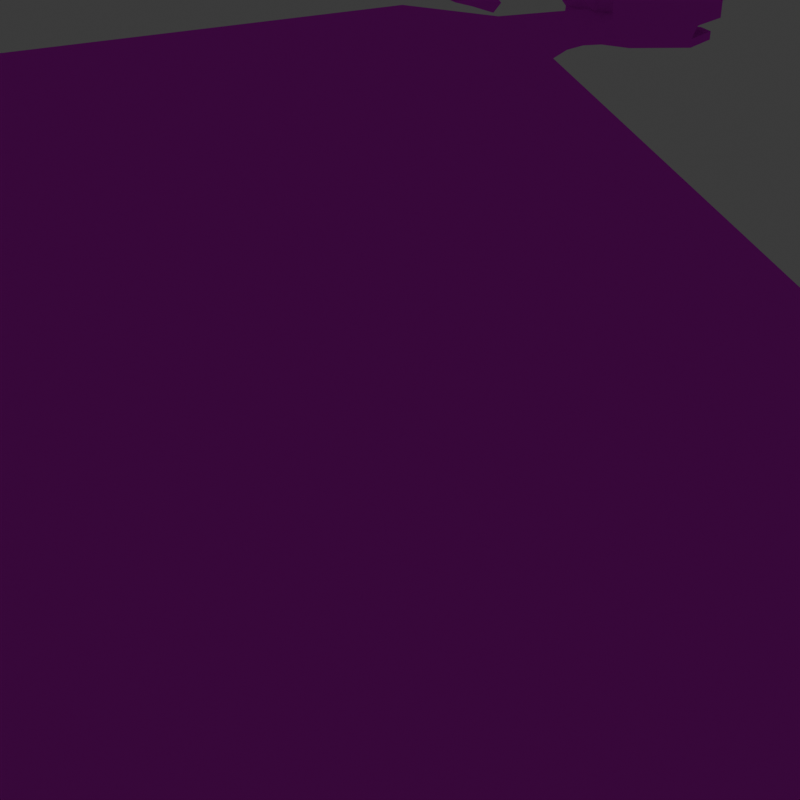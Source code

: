 # Source: TheDragonFromTheIsle.blend  (saved by Blender 4.1.24; exported with 4.5.12 LTS)
import bpy
from mathutils import Matrix  # noqa: F401  (used for matrix-valued properties, if any)

bpy.ops.wm.read_factory_settings(use_empty=True)
scene = bpy.context.scene
scene.name = 'Scene'

# ---- collections
col_studio = bpy.data.collections.new('Studio'); scene.collection.children.link(col_studio)
col_player = bpy.data.collections.new('Player'); scene.collection.children.link(col_player)
col_environment = bpy.data.collections.new('Environment'); scene.collection.children.link(col_environment)

# ---- images (referenced by path relative to the original .blend; pixels are not part of the script)
import os
ASSET_DIR = os.environ.get("B2B_ASSET_DIR", "")  # directory of the original .blend (textures are referenced by path, not embedded)
HERE = os.path.dirname(os.path.abspath(__file__))  # packed textures are extracted next to this script under _unpacked/

def load_image(name, relpath, width, height, colorspace="sRGB"):
    """Load a texture the original file referenced (path relative to the .blend, or extracted next to this script)."""
    p = next((c for c in (os.path.join(HERE, relpath), os.path.join(ASSET_DIR, relpath)) if relpath and os.path.exists(c)), "")
    if p:
        img = bpy.data.images.load(p, check_existing=True)
        img.name = name
    else:  # same state as the original file: an image datablock whose file is absent (Cycles renders it pink)
        img = bpy.data.images.new(name, width, height)
        img.source = "FILE"
        img.filepath = "//" + (relpath or name)
    img.colorspace_settings.name = colorspace
    return img
img_basecol_png = load_image('BaseCol.png', 'BaseCol.png', 1024, 1024, 'sRGB')

# ---- materials (node trees are filled in below, after node groups)
mat_material = bpy.data.materials.new('Material')
mat_material.alpha_threshold = 0.0
mat_material.roughness = 0.5
mat_material.line_color = (0.0, 0.0, 0.0, 1.0)

# ---- material node trees
mat_material.use_nodes = True; mat_material.node_tree.nodes.clear()
_N = mat_material.node_tree.nodes; _L = mat_material.node_tree.links
n0 = _N.new('ShaderNodeOutputMaterial'); n0.name = 'Material Output'; n0.location = (300, 300)
n1 = _N.new('ShaderNodeBsdfDiffuse'); n1.name = 'Diffuse BSDF'; n1.location = (80, 300)
n2 = _N.new('ShaderNodeTexImage'); n2.name = 'Image Texture'; n2.location = (-220, 300)
n2.image = img_basecol_png
n2.interpolation = 'Closest'
n3 = _N.new('ShaderNodeUVMap'); n3.name = 'UV Map'; n3.location = (-680, 260)
n3.from_instancer = True
n4 = _N.new('ShaderNodeMapping'); n4.name = 'Mapping'; n4.location = (-420, 320)
_L.new(n1.outputs[0], n0.inputs[0])
_L.new(n3.outputs[0], n4.inputs[0])
_L.new(n4.outputs[0], n2.inputs[0])
_L.new(n2.outputs[0], n1.inputs[0])
n0.is_active_output = True

# ---- world
world_world = bpy.data.worlds.new('World'); scene.world = world_world
world_world.use_nodes = True; world_world.node_tree.nodes.clear()
_N = world_world.node_tree.nodes; _L = world_world.node_tree.links
n0 = _N.new('ShaderNodeOutputWorld'); n0.name = 'World Output'; n0.location = (300, 300)
n1 = _N.new('ShaderNodeBackground'); n1.name = 'Background'; n1.location = (10, 300)
n1.inputs[0].default_value = (0.05088, 0.05088, 0.05088, 1.0)
_L.new(n1.outputs[0], n0.inputs[0])
n0.is_active_output = True
world_world.color = (0.05088, 0.05088, 0.05088)
world_world.use_sun_shadow = False
world_world.sun_shadow_jitter_overblur = 0.0

# ---- cameras
cam_camera = bpy.data.cameras.new('Camera')
cam_camera.clip_end = 100.0
cam_camera.ortho_scale = 7.314

# ---- lights
light_light = bpy.data.lights.new('Light', 'POINT')
light_light.transmission_factor = 0.0
light_light.energy = 1000.0
light_light.shadow_soft_size = 0.1
light_light.shadow_maximum_resolution = 0.006
light_light.use_absolute_resolution = True

# ---- meshes
me_unit_mes = bpy.data.meshes.new('Unit.Mes')
me_unit_mes.from_pydata([(-0.2342, 0.2342, 1.0), (-0.2342, 0.2342, -1.0), (0.2342, 0.2342, 1.0), (0.2342, 0.2342, -1.0), (-0.2342, -0.2342, 1.0), (-0.2342, -0.2342, -1.0), (0.2342, -0.2342, 1.0), (0.2342, -0.2342, -1.0)], [], [(0, 4, 6, 2), (3, 2, 6, 7), (7, 6, 4, 5), (5, 1, 3, 7), (1, 0, 2, 3), (5, 4, 0, 1)])
_uv = me_unit_mes.uv_layers.new(name='Unit.UV')
_uv.uv.foreach_set('vector', [0.03125, 0.9196, 0.03125, 0.9196, 0.03125, 0.9196, 0.03125, 0.9196, 0.03125, 0.9196, 0.03125, 0.9196, 0.03125, 0.9196, 0.03125, 0.9196, 0.03125, 0.9196, 0.03125, 0.9196, 0.03125, 0.9196, 0.03125, 0.9196, 0.03125, 0.9196, 0.03125, 0.9196, 0.03125, 0.9196, 0.03125, 0.9196, 0.03125, 0.9196, 0.03125, 0.9196, 0.03125, 0.9196, 0.03125, 0.9196, 0.03125, 0.9196, 0.03125, 0.9196, 0.03125, 0.9196, 0.03125, 0.9196])
me_unit_mes.materials.append(mat_material)
me_unit_mes.use_mirror_vertex_groups = False
me_unit_mes.update()
me_player_mes = bpy.data.meshes.new('Player.Mes')
me_player_mes.from_pydata([(-0.7463, 0.7463, 3.611), (-0.5593, 0.7463, 2.269), (-0.7463, -0.7463, 3.611), (-0.5593, -0.7463, 2.269), (-0.5593, -1.227, 2.701), (-0.7463, -1.227, 3.611), (-0.5593, -2.341, 2.701), (-0.7463, -2.341, 3.611), (-0.3602, 1.284, 3.362), (-0.3602, 1.284, 3.026), (-0.7463, -3.757, 2.551), (-0.7463, -3.757, 3.611), (0.0, -14.35, 3.081), (0.0, -0.7463, 2.119), (0.0, 0.7463, 3.611), (0.0, -0.7463, 3.611), (0.0, 0.7463, 2.119), (0.0, -1.227, 2.551), (0.0, -1.227, 3.611), (0.0, -2.341, 2.551), (0.0, -2.341, 3.611), (0.0, 1.284, 3.53), (0.0, 1.284, 2.858), (0.0, -3.757, 2.551), (0.0, -3.757, 3.611), (-1.524, -2.719, 3.034), (-1.524, -2.719, 2.541), (-1.524, -3.378, 3.034), (-1.524, -3.378, 2.541), (-5.264, -0.9311, 1.849), (-5.305, -0.3529, 1.636), (-4.952, -1.074, 1.405), (-4.993, -0.4953, 1.192), (-0.9688, -4.41, 0.7546), (-0.8409, -4.577, 1.116), (-1.367, -4.469, 0.8682), (-1.239, -4.636, 1.229), (-0.9561, -3.989, 0.8646), (-1.406, -4.056, 0.9931), (-1.261, -4.245, 1.401), (-0.8114, -4.178, 1.273), (-1.052, -4.205, -0.01519), (-1.45, -4.265, -0.01519), (-1.04, -3.784, -0.01519), (-1.49, -3.851, -0.01519), (0.0, 2.014, 3.504), (0.0, 2.607, 3.481), (-0.269, 2.607, 3.392), (-0.2914, 2.014, 3.4), (-0.2914, 2.014, 3.192), (-0.269, 2.607, 3.214), (0.0, 2.607, 3.125), (0.0, 2.014, 3.088), (-0.6508, -6.406, 3.577), (-0.4921, -9.055, 3.491), (-0.3252, -11.7, 3.39), (-0.6508, -6.406, 2.585), (-0.4921, -9.055, 2.672), (-0.3252, -11.7, 2.773), (0.0, -6.406, 2.585), (0.0, -9.055, 2.672), (0.0, -11.7, 2.773), (0.0, -6.406, 3.577), (0.0, -9.055, 3.491), (0.0, -11.7, 3.39), (-0.9395, 0.6215, 2.938), (-0.8344, 0.01276, 2.938), (-1.016, 0.6083, 3.494), (-0.9107, -0.0004082, 3.494), (-4.596, -0.3638, 1.462), (-4.556, -0.9421, 1.675), (-4.908, -0.2214, 1.906), (-4.868, -0.7996, 2.119), (-0.9265, -3.187, 1.121), (-0.91, -3.099, 1.201), (-0.7319, -3.39, 1.711), (-0.7426, -3.428, 1.64), (-1.506, -3.189, 1.372), (-1.498, -3.272, 1.284), (-1.314, -3.513, 1.803), (-1.338, -3.452, 1.902), (-5.175, 5.277, 0.6021), (-5.571, 5.146, 0.3323), (-5.259, 5.003, -0.1117), (-4.863, 5.135, 0.1581), (-5.225, 5.7, 0.2503), (-5.403, 5.641, 0.1287), (-5.263, 5.576, -0.07119), (-5.084, 5.636, 0.05032), (-5.171, 5.027, 0.3756), (-5.275, 5.022, 0.372), (-5.265, 5.056, 0.1606), (-5.161, 5.061, 0.1642), (-5.236, 6.53, -0.0971), (-5.406, 5.668, 0.5541), (-5.379, 5.763, -0.03643), (-5.089, 5.779, -0.0264), (-5.116, 5.684, 0.5641), (-8.092, -4.327, 0.3323), (-3.295, -18.6, 0.3323), (-0.5043, 2.914, 3.247), (-0.4396, 3.92, 3.011), (-0.3582, 4.011, 3.727), (0.0, 3.92, 3.011), (0.0, 4.253, 3.878), (0.0, 2.914, 3.102), (-0.5043, 2.914, 3.444), (-0.4006, 3.99, 3.582), (0.0, 2.761, 3.444), (0.0, 4.488, 3.582), (-0.5043, 3.417, 3.102), (-0.5043, 3.183, 3.878), (0.0, 3.183, 4.062), (0.0, 3.417, 3.011), (-0.5043, 3.147, 3.532), (-0.3286, 4.636, 3.444), (-0.2638, 4.57, 3.011), (0.0, 4.774, 3.011), (0.0, 4.84, 3.444), (-0.2666, 2.697, 4.236), (-0.3507, 2.488, 3.849), (-0.6658, 2.996, 4.18), (-0.7499, 2.787, 3.793), (-0.9936, 1.732, 4.257), (-0.9095, 1.942, 4.644), (-1.309, 2.241, 4.588), (-1.393, 2.031, 4.201), (-0.6912, 2.087, 4.065), (-1.09, 2.386, 4.009), (-0.6071, 2.297, 4.452), (-1.006, 2.596, 4.396), (-1.137, 1.565, 3.638), (-1.366, 1.736, 3.606), (-0.9635, 1.769, 3.528), (-1.193, 1.94, 3.496), (-1.144, 2.153, 3.741), (-1.379, 1.877, 3.89), (-1.069, 1.645, 3.934), (-0.8334, 1.921, 3.784), (-0.8007, 2.099, 3.416), (-0.9039, 2.192, 3.417), (-0.8512, 2.249, 3.516), (-0.748, 2.156, 3.515), (-0.5043, 3.92, 3.247), (-0.4396, 3.92, 3.102), (-0.5043, 3.417, 3.247), (-0.3286, 4.636, 3.247), (-0.2638, 4.57, 3.102), (0.0, 4.84, 3.247), (0.0, 4.774, 3.102), (0.0, 3.92, 3.247), (0.0, 3.92, 3.102), (-0.5043, 3.92, 3.878), (-0.5043, 3.92, 3.444), (-0.105, 4.184, 3.654), (-0.1271, 4.173, 3.578)], [], [(2, 0, 67, 68), (5, 4, 6, 7), (15, 2, 5, 18), (2, 3, 4, 5), (10, 11, 27, 28), (18, 5, 7, 20), (1, 0, 8, 9), (16, 1, 9, 22), (64, 55, 12), (20, 7, 11, 24), (55, 58, 12), (58, 61, 12), (6, 19, 23, 10), (0, 14, 21, 8), (4, 17, 19, 6), (3, 13, 17, 4), (3, 1, 16, 13), (0, 2, 15, 14), (25, 26, 28, 27), (7, 6, 26, 25), (11, 7, 25, 27), (31, 29, 30, 32), (37, 33, 41, 43), (79, 78, 38, 39), (78, 73, 37, 38), (6, 10, 75, 74), (33, 34, 36, 35), (39, 38, 35, 36), (40, 39, 36, 34), (37, 40, 34, 33), (26, 6, 74, 77), (10, 28, 80, 75), (28, 26, 77, 80), (76, 79, 39, 40), (44, 43, 41, 42), (38, 37, 43, 44), (35, 38, 44, 42), (33, 35, 42, 41), (9, 8, 48, 49), (49, 48, 47, 50), (22, 9, 49, 52), (52, 49, 50, 51), (8, 21, 45, 48), (48, 45, 46, 47), (10, 23, 59, 56), (56, 59, 60, 57), (57, 60, 61, 58), (11, 10, 56, 53), (53, 56, 57, 54), (54, 57, 58, 55), (24, 11, 53, 62), (62, 53, 54, 63), (63, 54, 55, 64), (67, 65, 69, 71), (3, 2, 68, 66), (1, 3, 66, 65), (0, 1, 65, 67), (70, 72, 29, 31), (66, 68, 72, 70), (65, 66, 70, 69), (68, 67, 71, 72), (74, 75, 76, 73), (78, 79, 80, 77), (79, 76, 75, 80), (73, 78, 77, 74), (73, 76, 40, 37), (69, 70, 31, 32), (72, 71, 30, 29), (30, 71, 81, 82), (32, 30, 82, 83), (71, 69, 84, 81), (69, 32, 83, 84), (81, 84, 88, 85), (83, 82, 86, 87), (82, 81, 85, 86), (84, 83, 87, 88), (88, 87, 86, 85), (92, 89, 90, 91), (95, 94, 93), (97, 96, 93), (94, 97, 93), (96, 95, 93), (92, 91, 95, 96), (90, 89, 97, 94), (89, 92, 96, 97), (91, 90, 94, 95), (99, 54, 98), (82, 98, 30), (98, 29, 30), (98, 72, 29), (68, 72, 2), (2, 72, 5), (5, 25, 7), (72, 25, 5), (98, 27, 25, 72), (53, 11, 27, 98), (53, 98, 54), (114, 111, 152, 153), (106, 120, 122, 114), (114, 122, 121, 111), (110, 113, 105, 100), (107, 102, 154, 155), (103, 101, 116, 117), (145, 114, 153, 143), (100, 106, 114, 145), (101, 103, 113, 110), (152, 112, 104), (119, 112, 111, 121), (146, 115, 118, 148), (153, 109, 118, 115), (143, 153, 115, 146), (120, 122, 121, 119), (123, 124, 125, 126), (136, 135, 134, 132), (127, 129, 124, 123), (130, 128, 126, 125), (129, 130, 125, 124), (119, 121, 130, 129), (121, 122, 128, 130), (120, 119, 129, 127), (122, 120, 127, 128), (134, 133, 131, 132), (138, 137, 131, 133), (134, 135, 141, 140), (137, 136, 132, 131), (123, 126, 136, 137), (128, 127, 138, 135), (127, 123, 137, 138), (126, 128, 135, 136), (141, 142, 139, 140), (135, 138, 142, 141), (138, 133, 139, 142), (133, 134, 140, 139), (101, 144, 147, 116), (143, 146, 148, 150), (116, 147, 149, 117), (144, 143, 150, 151), (100, 145, 110), (110, 144, 101), (110, 145, 143, 144), (151, 149, 147, 144), (120, 108, 112, 119), (106, 108, 120), (154, 102, 152, 104), (102, 107, 153, 152), (155, 154, 104, 109), (107, 155, 109, 153), (152, 111, 112), (51, 50, 100, 105), (47, 106, 100, 50), (47, 46, 108, 106)])
_uv = me_player_mes.uv_layers.new(name='PlayerMale.UV')
_uv.uv.foreach_set('vector', [0.356, 0.2054, 0.356, 0.2054, 0.356, 0.2054, 0.356, 0.2054, 0.356, 0.2054, 0.356, 0.2054, 0.356, 0.2054, 0.356, 0.2054, 0.356, 0.2054, 0.356, 0.2054, 0.356, 0.2054, 0.356, 0.2054, 0.356, 0.2054, 0.356, 0.2054, 0.356, 0.2054, 0.356, 0.2054, 0.356, 0.2054, 0.356, 0.2054, 0.356, 0.2054, 0.356, 0.2054, 0.356, 0.2054, 0.356, 0.2054, 0.356, 0.2054, 0.356, 0.2054, 0.356, 0.2054, 0.356, 0.2054, 0.356, 0.2054, 0.356, 0.2054, 0.356, 0.5, 0.356, 0.5, 0.356, 0.5, 0.356, 0.5, 0.356, 0.2054, 0.356, 0.2054, 0.356, 0.2054, 0.356, 0.2054, 0.356, 0.2054, 0.356, 0.2054, 0.356, 0.2054, 0.356, 0.2054, 0.356, 0.2054, 0.356, 0.2054, 0.356, 0.5, 0.356, 0.5, 0.356, 0.5, 0.356, 0.5, 0.356, 0.5, 0.356, 0.5, 0.356, 0.5, 0.356, 0.2054, 0.356, 0.2054, 0.356, 0.2054, 0.356, 0.2054, 0.356, 0.5, 0.356, 0.5, 0.356, 0.5, 0.356, 0.5, 0.356, 0.5, 0.356, 0.5, 0.356, 0.5, 0.356, 0.5, 0.356, 0.5, 0.356, 0.5, 0.356, 0.5, 0.356, 0.5, 0.356, 0.2054, 0.356, 0.2054, 0.356, 0.2054, 0.356, 0.2054, 0.356, 0.2054, 0.356, 0.2054, 0.356, 0.2054, 0.356, 0.2054, 0.356, 0.2054, 0.356, 0.2054, 0.356, 0.2054, 0.356, 0.2054, 0.1998, 0.4911, 0.1998, 0.4911, 0.1998, 0.4911, 0.1998, 0.4911, 0.356, 0.2054, 0.356, 0.2054, 0.356, 0.2054, 0.356, 0.2054, 0.356, 0.2054, 0.356, 0.2054, 0.356, 0.2054, 0.356, 0.2054, 0.356, 0.2054, 0.356, 0.2054, 0.356, 0.2054, 0.356, 0.2054, 0.356, 0.2054, 0.356, 0.2054, 0.356, 0.2054, 0.356, 0.2054, 0.356, 0.2054, 0.356, 0.2054, 0.356, 0.2054, 0.356, 0.2054, 0.356, 0.2054, 0.356, 0.2054, 0.356, 0.2054, 0.356, 0.2054, 0.356, 0.2054, 0.356, 0.2054, 0.356, 0.2054, 0.356, 0.2054, 0.356, 0.2054, 0.356, 0.2054, 0.356, 0.2054, 0.356, 0.2054, 0.356, 0.2054, 0.356, 0.2054, 0.356, 0.2054, 0.356, 0.2054, 0.356, 0.2054, 0.356, 0.2054, 0.356, 0.2054, 0.356, 0.2054, 0.356, 0.2054, 0.356, 0.2054, 0.356, 0.2054, 0.356, 0.2054, 0.356, 0.2054, 0.356, 0.2054, 0.356, 0.2054, 0.356, 0.2054, 0.356, 0.2054, 0.356, 0.2054, 0.356, 0.2054, 0.356, 0.2054, 0.356, 0.2054, 0.356, 0.2054, 0.356, 0.2054, 0.356, 0.2054, 0.356, 0.2054, 0.356, 0.2054, 0.356, 0.2054, 0.356, 0.2054, 0.356, 0.2054, 0.356, 0.2054, 0.356, 0.2054, 0.356, 0.2054, 0.356, 0.2054, 0.356, 0.2054, 0.356, 0.2054, 0.356, 0.2054, 0.356, 0.2054, 0.356, 0.2054, 0.356, 0.2054, 0.356, 0.2054, 0.356, 0.2054, 0.356, 0.2054, 0.356, 0.2054, 0.356, 0.2054, 0.356, 0.5, 0.356, 0.5, 0.356, 0.5, 0.356, 0.5, 0.356, 0.5, 0.356, 0.5, 0.356, 0.5, 0.356, 0.5, 0.356, 0.2054, 0.356, 0.2054, 0.356, 0.2054, 0.356, 0.2054, 0.356, 0.2054, 0.356, 0.2054, 0.356, 0.2054, 0.356, 0.2054, 0.356, 0.5, 0.356, 0.5, 0.356, 0.5, 0.356, 0.5, 0.356, 0.5, 0.356, 0.5, 0.356, 0.5, 0.356, 0.5, 0.356, 0.5, 0.356, 0.5, 0.356, 0.5, 0.356, 0.5, 0.356, 0.2054, 0.356, 0.2054, 0.356, 0.2054, 0.356, 0.2054, 0.356, 0.2054, 0.356, 0.2054, 0.356, 0.2054, 0.356, 0.2054, 0.356, 0.2054, 0.356, 0.2054, 0.356, 0.2054, 0.356, 0.2054, 0.356, 0.2054, 0.356, 0.2054, 0.356, 0.2054, 0.356, 0.2054, 0.356, 0.2054, 0.356, 0.2054, 0.356, 0.2054, 0.356, 0.2054, 0.356, 0.2054, 0.356, 0.2054, 0.356, 0.2054, 0.356, 0.2054, 0.356, 0.2054, 0.356, 0.2054, 0.356, 0.2054, 0.356, 0.2054, 0.356, 0.2054, 0.356, 0.2054, 0.356, 0.2054, 0.356, 0.2054, 0.356, 0.2054, 0.356, 0.2054, 0.356, 0.2054, 0.356, 0.2054, 0.356, 0.2054, 0.356, 0.2054, 0.356, 0.2054, 0.356, 0.2054, 0.356, 0.2054, 0.356, 0.2054, 0.356, 0.2054, 0.356, 0.2054, 0.356, 0.2054, 0.356, 0.2054, 0.356, 0.2054, 0.356, 0.2054, 0.356, 0.2054, 0.356, 0.2054, 0.356, 0.2054, 0.356, 0.2054, 0.356, 0.2054, 0.356, 0.2054, 0.356, 0.2054, 0.356, 0.2054, 0.356, 0.2054, 0.356, 0.2054, 0.356, 0.2054, 0.356, 0.2054, 0.356, 0.2054, 0.356, 0.2054, 0.356, 0.2054, 0.356, 0.2054, 0.356, 0.2054, 0.356, 0.2054, 0.356, 0.2054, 0.356, 0.2054, 0.356, 0.2054, 0.356, 0.2054, 0.356, 0.2054, 0.356, 0.2054, 0.356, 0.2054, 0.356, 0.2054, 0.356, 0.2054, 0.356, 0.2054, 0.356, 0.2054, 0.356, 0.2054, 0.356, 0.2054, 0.356, 0.2054, 0.356, 0.2054, 0.356, 0.2054, 0.356, 0.2054, 0.356, 0.2054, 0.356, 0.2054, 0.356, 0.2054, 0.356, 0.2054, 0.356, 0.2054, 0.356, 0.2054, 0.356, 0.2054, 0.356, 0.2054, 0.356, 0.2054, 0.356, 0.2054, 0.356, 0.2054, 0.356, 0.2054, 0.356, 0.2054, 0.356, 0.2054, 0.356, 0.2054, 0.356, 0.2054, 0.356, 0.2054, 0.356, 0.2054, 0.356, 0.2054, 0.356, 0.2054, 0.356, 0.2054, 0.356, 0.2054, 0.356, 0.2054, 0.356, 0.2054, 0.356, 0.2054, 0.356, 0.2054, 0.356, 0.2054, 0.356, 0.2054, 0.356, 0.2054, 0.356, 0.2054, 0.356, 0.2054, 0.356, 0.2054, 0.356, 0.2054, 0.356, 0.2054, 0.356, 0.2054, 0.356, 0.2054, 0.356, 0.2054, 0.06362, 0.2143, 0.06362, 0.2143, 0.06362, 0.2143, 0.06362, 0.2143, 0.06362, 0.2143, 0.06362, 0.2143, 0.06362, 0.2143, 0.06362, 0.2143, 0.06362, 0.2143, 0.06362, 0.2143, 0.06362, 0.2143, 0.06362, 0.2143, 0.06362, 0.2143, 0.06362, 0.2143, 0.06362, 0.2143, 0.06362, 0.2143, 0.06362, 0.2143, 0.06362, 0.2143, 0.06362, 0.2143, 0.06362, 0.2143, 0.06362, 0.2143, 0.06362, 0.2143, 0.06362, 0.2143, 0.06362, 0.2143, 0.06362, 0.2143, 0.06362, 0.2143, 0.06362, 0.2143, 0.06362, 0.2143, 0.06362, 0.2143, 0.06362, 0.2143, 0.06362, 0.2143, 0.06362, 0.2143, 0.1998, 0.4911, 0.1998, 0.4911, 0.1998, 0.4911, 0.1998, 0.4911, 0.1998, 0.4911, 0.1998, 0.4911, 0.1998, 0.4911, 0.1998, 0.4911, 0.1998, 0.4911, 0.1998, 0.4911, 0.1998, 0.4911, 0.1998, 0.4911, 0.1998, 0.4911, 0.1998, 0.4911, 0.1998, 0.4911, 0.1998, 0.4911, 0.1998, 0.4911, 0.1998, 0.4911, 0.1998, 0.4911, 0.1998, 0.4911, 0.1998, 0.4911, 0.1998, 0.4911, 0.1998, 0.4911, 0.1998, 0.4911, 0.1998, 0.4911, 0.1998, 0.4911, 0.1998, 0.4911, 0.1998, 0.4911, 0.1998, 0.4911, 0.1998, 0.4911, 0.1998, 0.4911, 0.1998, 0.4911, 0.1998, 0.4911, 0.1998, 0.4911, 0.1998, 0.4911, 0.356, 0.2054, 0.356, 0.2054, 0.356, 0.2054, 0.356, 0.2054, 0.06362, 0.2143, 0.06362, 0.2143, 0.06362, 0.2143, 0.06362, 0.2143, 0.06362, 0.2143, 0.06362, 0.2143, 0.06362, 0.2143, 0.06362, 0.2143, 0.356, 0.5, 0.356, 0.5, 0.356, 0.5, 0.356, 0.5, 0.08482, 0.9241, 0.08482, 0.9241, 0.08482, 0.9241, 0.08482, 0.9241, 0.356, 0.5, 0.356, 0.5, 0.356, 0.5, 0.356, 0.5, 0.356, 0.2054, 0.356, 0.2054, 0.356, 0.2054, 0.356, 0.2054, 0.356, 0.2054, 0.356, 0.2054, 0.356, 0.2054, 0.356, 0.2054, 0.356, 0.5, 0.356, 0.5, 0.356, 0.5, 0.356, 0.5, 0.356, 0.2054, 0.356, 0.2054, 0.356, 0.2054, 0.06362, 0.2143, 0.06362, 0.2143, 0.06362, 0.2143, 0.06362, 0.2143, 0.356, 0.2054, 0.356, 0.2054, 0.356, 0.2054, 0.356, 0.2054, 0.356, 0.2054, 0.356, 0.2054, 0.356, 0.2054, 0.356, 0.2054, 0.356, 0.2054, 0.356, 0.2054, 0.356, 0.2054, 0.356, 0.2054, 0.06362, 0.2143, 0.06362, 0.2143, 0.06362, 0.2143, 0.06362, 0.2143, 0.06362, 0.2143, 0.06362, 0.2143, 0.06362, 0.2143, 0.06362, 0.2143, 0.06362, 0.2143, 0.06362, 0.2143, 0.06362, 0.2143, 0.06362, 0.2143, 0.06362, 0.2143, 0.06362, 0.2143, 0.06362, 0.2143, 0.06362, 0.2143, 0.06362, 0.2143, 0.06362, 0.2143, 0.06362, 0.2143, 0.06362, 0.2143, 0.06362, 0.2143, 0.06362, 0.2143, 0.06362, 0.2143, 0.06362, 0.2143, 0.06362, 0.2143, 0.06362, 0.2143, 0.06362, 0.2143, 0.06362, 0.2143, 0.06362, 0.2143, 0.06362, 0.2143, 0.06362, 0.2143, 0.06362, 0.2143, 0.06362, 0.2143, 0.06362, 0.2143, 0.06362, 0.2143, 0.06362, 0.2143, 0.06362, 0.2143, 0.06362, 0.2143, 0.06362, 0.2143, 0.06362, 0.2143, 0.06362, 0.2143, 0.06362, 0.2143, 0.06362, 0.2143, 0.06362, 0.2143, 0.06362, 0.2143, 0.06362, 0.2143, 0.06362, 0.2143, 0.06362, 0.2143, 0.06362, 0.2143, 0.06362, 0.2143, 0.06362, 0.2143, 0.06362, 0.2143, 0.06362, 0.2143, 0.06362, 0.2143, 0.06362, 0.2143, 0.06362, 0.2143, 0.06362, 0.2143, 0.06362, 0.2143, 0.06362, 0.2143, 0.06362, 0.2143, 0.06362, 0.2143, 0.06362, 0.2143, 0.06362, 0.2143, 0.06362, 0.2143, 0.06362, 0.2143, 0.06362, 0.2143, 0.06362, 0.2143, 0.06362, 0.2143, 0.06362, 0.2143, 0.06362, 0.2143, 0.06362, 0.2143, 0.06362, 0.2143, 0.06362, 0.2143, 0.06362, 0.2143, 0.06362, 0.2143, 0.06362, 0.2143, 0.06362, 0.2143, 0.06362, 0.2143, 0.06362, 0.2143, 0.06362, 0.2143, 0.06362, 0.2143, 0.06362, 0.2143, 0.06362, 0.2143, 0.06362, 0.2143, 0.06362, 0.2143, 0.06362, 0.2143, 0.06362, 0.2143, 0.06362, 0.2143, 0.356, 0.2054, 0.356, 0.2054, 0.356, 0.2054, 0.356, 0.2054, 0.2143, 0.1964, 0.2143, 0.1964, 0.2143, 0.1964, 0.2143, 0.1964, 0.356, 0.2054, 0.356, 0.2054, 0.356, 0.2054, 0.356, 0.2054, 0.2143, 0.1964, 0.2143, 0.1964, 0.2143, 0.1964, 0.2143, 0.1964, 0.356, 0.2054, 0.356, 0.2054, 0.356, 0.2054, 0.356, 0.2054, 0.356, 0.2054, 0.356, 0.2054, 0.356, 0.2054, 0.356, 0.2054, 0.356, 0.2054, 0.356, 0.2054, 0.2143, 0.1964, 0.2143, 0.1964, 0.2143, 0.1964, 0.2143, 0.1964, 0.06362, 0.2143, 0.06362, 0.2143, 0.06362, 0.2143, 0.06362, 0.2143, 0.06362, 0.2143, 0.06362, 0.2143, 0.06362, 0.2143, 0.356, 0.2054, 0.356, 0.2054, 0.356, 0.2054, 0.356, 0.2054, 0.356, 0.2054, 0.356, 0.2054, 0.356, 0.2054, 0.356, 0.2054, 0.356, 0.2054, 0.356, 0.2054, 0.356, 0.2054, 0.356, 0.2054, 0.356, 0.2054, 0.356, 0.2054, 0.356, 0.2054, 0.356, 0.2054, 0.356, 0.2054, 0.356, 0.2054, 0.356, 0.2054, 0.356, 0.5, 0.356, 0.5, 0.356, 0.5, 0.356, 0.5, 0.356, 0.2054, 0.356, 0.2054, 0.356, 0.2054, 0.356, 0.2054, 0.356, 0.2054, 0.356, 0.2054, 0.356, 0.2054, 0.356, 0.2054])
_uv.active_render = True
_uv = me_player_mes.uv_layers.new(name='PlayerFemale.UV')
_uv.uv.foreach_set('vector', [0.356, 0.2054, 0.356, 0.2054, 0.356, 0.2054, 0.356, 0.2054, 0.356, 0.2054, 0.356, 0.2054, 0.356, 0.2054, 0.356, 0.2054, 0.356, 0.2054, 0.356, 0.2054, 0.356, 0.2054, 0.356, 0.2054, 0.356, 0.2054, 0.356, 0.2054, 0.356, 0.2054, 0.356, 0.2054, 0.356, 0.2054, 0.356, 0.2054, 0.356, 0.2054, 0.356, 0.2054, 0.356, 0.2054, 0.356, 0.2054, 0.356, 0.2054, 0.356, 0.2054, 0.356, 0.2054, 0.356, 0.2054, 0.356, 0.2054, 0.356, 0.2054, 0.3672, 0.5, 0.3672, 0.5, 0.3672, 0.5, 0.3672, 0.5, 0.356, 0.2054, 0.356, 0.2054, 0.356, 0.2054, 0.356, 0.2054, 0.356, 0.2054, 0.356, 0.2054, 0.356, 0.2054, 0.356, 0.2054, 0.356, 0.2054, 0.356, 0.2054, 0.3672, 0.5, 0.3672, 0.5, 0.3672, 0.5, 0.3672, 0.5, 0.3672, 0.5, 0.3672, 0.5, 0.3672, 0.5, 0.356, 0.2054, 0.356, 0.2054, 0.356, 0.2054, 0.356, 0.2054, 0.3672, 0.5, 0.3672, 0.5, 0.3672, 0.5, 0.3672, 0.5, 0.3672, 0.5, 0.3672, 0.5, 0.3672, 0.5, 0.3672, 0.5, 0.3672, 0.5, 0.3672, 0.5, 0.3672, 0.5, 0.3672, 0.5, 0.356, 0.2054, 0.356, 0.2054, 0.356, 0.2054, 0.356, 0.2054, 0.356, 0.2054, 0.356, 0.2054, 0.356, 0.2054, 0.356, 0.2054, 0.356, 0.2054, 0.356, 0.2054, 0.356, 0.2054, 0.356, 0.2054, 0.3672, 0.5, 0.3672, 0.5, 0.3672, 0.5, 0.3672, 0.5, 0.356, 0.2054, 0.356, 0.2054, 0.356, 0.2054, 0.356, 0.2054, 0.356, 0.2054, 0.356, 0.2054, 0.356, 0.2054, 0.356, 0.2054, 0.356, 0.2054, 0.356, 0.2054, 0.356, 0.2054, 0.356, 0.2054, 0.356, 0.2054, 0.356, 0.2054, 0.356, 0.2054, 0.356, 0.2054, 0.356, 0.2054, 0.356, 0.2054, 0.356, 0.2054, 0.356, 0.2054, 0.356, 0.2054, 0.356, 0.2054, 0.356, 0.2054, 0.356, 0.2054, 0.356, 0.2054, 0.356, 0.2054, 0.356, 0.2054, 0.356, 0.2054, 0.356, 0.2054, 0.356, 0.2054, 0.356, 0.2054, 0.356, 0.2054, 0.356, 0.2054, 0.356, 0.2054, 0.356, 0.2054, 0.356, 0.2054, 0.356, 0.2054, 0.356, 0.2054, 0.356, 0.2054, 0.356, 0.2054, 0.356, 0.2054, 0.356, 0.2054, 0.356, 0.2054, 0.356, 0.2054, 0.356, 0.2054, 0.356, 0.2054, 0.356, 0.2054, 0.356, 0.2054, 0.356, 0.2054, 0.356, 0.2054, 0.356, 0.2054, 0.356, 0.2054, 0.356, 0.2054, 0.356, 0.2054, 0.356, 0.2054, 0.356, 0.2054, 0.356, 0.2054, 0.356, 0.2054, 0.356, 0.2054, 0.356, 0.2054, 0.356, 0.2054, 0.356, 0.2054, 0.356, 0.2054, 0.356, 0.2054, 0.356, 0.2054, 0.356, 0.2054, 0.356, 0.2054, 0.356, 0.2054, 0.356, 0.2054, 0.356, 0.2054, 0.356, 0.2054, 0.356, 0.2054, 0.356, 0.2054, 0.356, 0.2054, 0.356, 0.2054, 0.356, 0.2054, 0.3672, 0.5, 0.3672, 0.5, 0.3672, 0.5, 0.3672, 0.5, 0.3672, 0.5, 0.3672, 0.5, 0.3672, 0.5, 0.3672, 0.5, 0.356, 0.2054, 0.356, 0.2054, 0.356, 0.2054, 0.356, 0.2054, 0.356, 0.2054, 0.356, 0.2054, 0.356, 0.2054, 0.356, 0.2054, 0.3672, 0.5, 0.3672, 0.5, 0.3672, 0.5, 0.3672, 0.5, 0.3672, 0.5, 0.3672, 0.5, 0.3672, 0.5, 0.3672, 0.5, 0.3672, 0.5, 0.3672, 0.5, 0.3672, 0.5, 0.3672, 0.5, 0.356, 0.2054, 0.356, 0.2054, 0.356, 0.2054, 0.356, 0.2054, 0.356, 0.2054, 0.356, 0.2054, 0.356, 0.2054, 0.356, 0.2054, 0.356, 0.2054, 0.356, 0.2054, 0.356, 0.2054, 0.356, 0.2054, 0.356, 0.2054, 0.356, 0.2054, 0.356, 0.2054, 0.356, 0.2054, 0.356, 0.2054, 0.356, 0.2054, 0.356, 0.2054, 0.356, 0.2054, 0.356, 0.2054, 0.356, 0.2054, 0.356, 0.2054, 0.356, 0.2054, 0.356, 0.2054, 0.356, 0.2054, 0.356, 0.2054, 0.356, 0.2054, 0.356, 0.2054, 0.356, 0.2054, 0.356, 0.2054, 0.356, 0.2054, 0.356, 0.2054, 0.356, 0.2054, 0.356, 0.2054, 0.356, 0.2054, 0.356, 0.2054, 0.356, 0.2054, 0.356, 0.2054, 0.356, 0.2054, 0.356, 0.2054, 0.356, 0.2054, 0.356, 0.2054, 0.356, 0.2054, 0.356, 0.2054, 0.356, 0.2054, 0.356, 0.2054, 0.356, 0.2054, 0.356, 0.2054, 0.356, 0.2054, 0.356, 0.2054, 0.356, 0.2054, 0.356, 0.2054, 0.356, 0.2054, 0.356, 0.2054, 0.356, 0.2054, 0.356, 0.2054, 0.356, 0.2054, 0.356, 0.2054, 0.356, 0.2054, 0.356, 0.2054, 0.356, 0.2054, 0.356, 0.2054, 0.356, 0.2054, 0.356, 0.2054, 0.356, 0.2054, 0.356, 0.2054, 0.356, 0.2054, 0.356, 0.2054, 0.356, 0.2054, 0.356, 0.2054, 0.356, 0.2054, 0.356, 0.2054, 0.356, 0.2054, 0.356, 0.2054, 0.356, 0.2054, 0.356, 0.2054, 0.356, 0.2054, 0.356, 0.2054, 0.356, 0.2054, 0.356, 0.2054, 0.356, 0.2054, 0.356, 0.2054, 0.356, 0.2054, 0.356, 0.2054, 0.356, 0.2054, 0.356, 0.2054, 0.356, 0.2054, 0.356, 0.2054, 0.356, 0.2054, 0.356, 0.2054, 0.356, 0.2054, 0.356, 0.2054, 0.356, 0.2054, 0.356, 0.2054, 0.356, 0.2054, 0.356, 0.2054, 0.356, 0.2054, 0.356, 0.2054, 0.356, 0.2054, 0.356, 0.2054, 0.356, 0.2054, 0.356, 0.2054, 0.356, 0.2054, 0.356, 0.2054, 0.356, 0.2054, 0.356, 0.2054, 0.356, 0.2054, 0.356, 0.2054, 0.356, 0.2054, 0.356, 0.2054, 0.356, 0.2054, 0.356, 0.2054, 0.356, 0.2054, 0.356, 0.2054, 0.356, 0.2054, 0.356, 0.2054, 0.356, 0.2054, 0.356, 0.2054, 0.356, 0.2054, 0.06362, 0.2143, 0.06362, 0.2143, 0.06362, 0.2143, 0.06362, 0.2143, 0.06362, 0.2143, 0.06362, 0.2143, 0.06362, 0.2143, 0.06362, 0.2143, 0.06362, 0.2143, 0.06362, 0.2143, 0.06362, 0.2143, 0.06362, 0.2143, 0.06362, 0.2143, 0.06362, 0.2143, 0.06362, 0.2143, 0.06362, 0.2143, 0.06362, 0.2143, 0.06362, 0.2143, 0.06362, 0.2143, 0.06362, 0.2143, 0.06362, 0.2143, 0.06362, 0.2143, 0.06362, 0.2143, 0.06362, 0.2143, 0.06362, 0.2143, 0.06362, 0.2143, 0.06362, 0.2143, 0.06362, 0.2143, 0.06362, 0.2143, 0.06362, 0.2143, 0.06362, 0.2143, 0.06362, 0.2143, 0.3672, 0.5, 0.3672, 0.5, 0.3672, 0.5, 0.3672, 0.5, 0.3672, 0.5, 0.3672, 0.5, 0.3672, 0.5, 0.3672, 0.5, 0.3672, 0.5, 0.3672, 0.5, 0.3672, 0.5, 0.3672, 0.5, 0.3672, 0.5, 0.3672, 0.5, 0.3672, 0.5, 0.3672, 0.5, 0.3672, 0.5, 0.3672, 0.5, 0.3672, 0.5, 0.3672, 0.5, 0.3672, 0.5, 0.3672, 0.5, 0.3672, 0.5, 0.3672, 0.5, 0.3672, 0.5, 0.3672, 0.5, 0.3672, 0.5, 0.3672, 0.5, 0.3672, 0.5, 0.3672, 0.5, 0.3672, 0.5, 0.3672, 0.5, 0.3672, 0.5, 0.3672, 0.5, 0.3672, 0.5, 0.356, 0.2054, 0.356, 0.2054, 0.356, 0.2054, 0.356, 0.2054, 0.06362, 0.2143, 0.06362, 0.2143, 0.06362, 0.2143, 0.06362, 0.2143, 0.06362, 0.2143, 0.06362, 0.2143, 0.06362, 0.2143, 0.06362, 0.2143, 0.3672, 0.5, 0.3672, 0.5, 0.3672, 0.5, 0.3672, 0.5, 0.08482, 0.9241, 0.08482, 0.9241, 0.08482, 0.9241, 0.08482, 0.9241, 0.3672, 0.5, 0.3672, 0.5, 0.3672, 0.5, 0.3672, 0.5, 0.356, 0.2054, 0.356, 0.2054, 0.356, 0.2054, 0.356, 0.2054, 0.356, 0.2054, 0.356, 0.2054, 0.356, 0.2054, 0.356, 0.2054, 0.3672, 0.5, 0.3672, 0.5, 0.3672, 0.5, 0.3672, 0.5, 0.356, 0.2054, 0.356, 0.2054, 0.356, 0.2054, 0.06362, 0.2143, 0.06362, 0.2143, 0.06362, 0.2143, 0.06362, 0.2143, 0.356, 0.2054, 0.356, 0.2054, 0.356, 0.2054, 0.356, 0.2054, 0.356, 0.2054, 0.356, 0.2054, 0.356, 0.2054, 0.356, 0.2054, 0.356, 0.2054, 0.356, 0.2054, 0.356, 0.2054, 0.356, 0.2054, 0.06362, 0.2143, 0.06362, 0.2143, 0.06362, 0.2143, 0.06362, 0.2143, 0.06362, 0.2143, 0.06362, 0.2143, 0.06362, 0.2143, 0.06362, 0.2143, 0.06362, 0.2143, 0.06362, 0.2143, 0.06362, 0.2143, 0.06362, 0.2143, 0.06362, 0.2143, 0.06362, 0.2143, 0.06362, 0.2143, 0.06362, 0.2143, 0.06362, 0.2143, 0.06362, 0.2143, 0.06362, 0.2143, 0.06362, 0.2143, 0.06362, 0.2143, 0.06362, 0.2143, 0.06362, 0.2143, 0.06362, 0.2143, 0.06362, 0.2143, 0.06362, 0.2143, 0.06362, 0.2143, 0.06362, 0.2143, 0.06362, 0.2143, 0.06362, 0.2143, 0.06362, 0.2143, 0.06362, 0.2143, 0.06362, 0.2143, 0.06362, 0.2143, 0.06362, 0.2143, 0.06362, 0.2143, 0.06362, 0.2143, 0.06362, 0.2143, 0.06362, 0.2143, 0.06362, 0.2143, 0.06362, 0.2143, 0.06362, 0.2143, 0.06362, 0.2143, 0.06362, 0.2143, 0.06362, 0.2143, 0.06362, 0.2143, 0.06362, 0.2143, 0.06362, 0.2143, 0.06362, 0.2143, 0.06362, 0.2143, 0.06362, 0.2143, 0.06362, 0.2143, 0.06362, 0.2143, 0.06362, 0.2143, 0.06362, 0.2143, 0.06362, 0.2143, 0.06362, 0.2143, 0.06362, 0.2143, 0.06362, 0.2143, 0.06362, 0.2143, 0.06362, 0.2143, 0.06362, 0.2143, 0.06362, 0.2143, 0.06362, 0.2143, 0.06362, 0.2143, 0.06362, 0.2143, 0.06362, 0.2143, 0.06362, 0.2143, 0.06362, 0.2143, 0.06362, 0.2143, 0.06362, 0.2143, 0.06362, 0.2143, 0.06362, 0.2143, 0.06362, 0.2143, 0.06362, 0.2143, 0.06362, 0.2143, 0.06362, 0.2143, 0.06362, 0.2143, 0.06362, 0.2143, 0.06362, 0.2143, 0.06362, 0.2143, 0.06362, 0.2143, 0.06362, 0.2143, 0.06362, 0.2143, 0.06362, 0.2143, 0.06362, 0.2143, 0.06362, 0.2143, 0.06362, 0.2143, 0.356, 0.2054, 0.356, 0.2054, 0.356, 0.2054, 0.356, 0.2054, 0.2143, 0.1964, 0.2143, 0.1964, 0.2143, 0.1964, 0.2143, 0.1964, 0.356, 0.2054, 0.356, 0.2054, 0.356, 0.2054, 0.356, 0.2054, 0.2143, 0.1964, 0.2143, 0.1964, 0.2143, 0.1964, 0.2143, 0.1964, 0.356, 0.2054, 0.356, 0.2054, 0.356, 0.2054, 0.356, 0.2054, 0.356, 0.2054, 0.356, 0.2054, 0.356, 0.2054, 0.356, 0.2054, 0.356, 0.2054, 0.356, 0.2054, 0.2143, 0.1964, 0.2143, 0.1964, 0.2143, 0.1964, 0.2143, 0.1964, 0.06362, 0.2143, 0.06362, 0.2143, 0.06362, 0.2143, 0.06362, 0.2143, 0.06362, 0.2143, 0.06362, 0.2143, 0.06362, 0.2143, 0.356, 0.2054, 0.356, 0.2054, 0.356, 0.2054, 0.356, 0.2054, 0.356, 0.2054, 0.356, 0.2054, 0.356, 0.2054, 0.356, 0.2054, 0.356, 0.2054, 0.356, 0.2054, 0.356, 0.2054, 0.356, 0.2054, 0.356, 0.2054, 0.356, 0.2054, 0.356, 0.2054, 0.356, 0.2054, 0.356, 0.2054, 0.356, 0.2054, 0.356, 0.2054, 0.3672, 0.5, 0.3672, 0.5, 0.3672, 0.5, 0.3672, 0.5, 0.356, 0.2054, 0.356, 0.2054, 0.356, 0.2054, 0.356, 0.2054, 0.356, 0.2054, 0.356, 0.2054, 0.356, 0.2054, 0.356, 0.2054])
me_player_mes.materials.append(mat_material)
me_player_mes.use_mirror_vertex_groups = False
me_player_mes.update()
arm_player_arm = bpy.data.armatures.new('Player.Arm')  # bones are not reproduced

# ---- objects
ob_unit_obj = bpy.data.objects.new('Unit.Obj', me_unit_mes)
ob_camera = bpy.data.objects.new('Camera', cam_camera)
ob_light = bpy.data.objects.new('Light', light_light)
ob_player_obj = bpy.data.objects.new('Player.Obj', me_player_mes)
ob_player = bpy.data.objects.new('Player', arm_player_arm)

# ---- transforms, parenting, visibility, modifiers, constraints
ob_unit_obj.location = (2.29, 5.828, 1.0)
ob_unit_obj.lock_rotations_4d = False
ob_unit_obj.empty_display_type = 'ARROWS'
ob_unit_obj.lineart.crease_threshold = 0.0
ob_camera.location = (7.359, -6.926, 4.958)
ob_camera.rotation_euler = (1.109, 0.0, 0.8149)
ob_camera.lock_rotations_4d = False
ob_camera.empty_display_type = 'ARROWS'
ob_camera.color = (0.0, 0.0, 0.0, 0.0)
ob_camera.display_type = 'WIRE'
ob_camera.lineart.crease_threshold = 0.0
ob_light.location = (4.076, 1.005, 5.904)
ob_light.rotation_euler = (0.6503, 0.05522, 1.866)
ob_light.lock_rotations_4d = False
ob_light.empty_display_type = 'ARROWS'
ob_light.color = (0.0, 0.0, 0.0, 0.0)
ob_light.lineart.crease_threshold = 0.0
ob_player_obj.parent = ob_player
ob_player_obj.location = (0.0, 0.0, 0.0)
ob_player_obj.lock_rotations_4d = False
ob_player_obj.empty_display_type = 'ARROWS'
ob_player_obj.lineart.crease_threshold = 0.0
_vg = ob_player_obj.vertex_groups.new(name='Hand.L')
_vg = ob_player_obj.vertex_groups.new(name='Foot.L')
for _i, _w in zip([33, 34, 35, 36, 37, 38, 39, 40, 41, 42, 43, 44, 73, 78], [0.9543, 0.5083, 0.9446, 0.5066, 0.9082, 0.9193, 0.1021, 0.1385, 0.9967, 0.9962, 0.9956, 0.9968, 0.05783, 0.03675]): _vg.add([_i], _w, 'REPLACE')
_vg = ob_player_obj.vertex_groups.new(name='IKLeg.L')
_vg = ob_player_obj.vertex_groups.new(name='Pelvis')
for _i, _w in zip([4, 5, 6, 7, 10, 11, 19, 20, 23, 24, 26, 75], [0.01933, 0.03648, 0.6807, 0.6783, 0.1105, 0.7911, 0.2213, 0.1307, 0.01284, 0.9091, 0.02949, 0.003746]): _vg.add([_i], _w, 'REPLACE')
_vg = ob_player_obj.vertex_groups.new(name='Abdomen')
for _i, _w in zip([3, 4, 5, 6, 7, 13, 17, 18, 19, 20, 24], [0.1308, 0.4098, 0.02153, 0.1245, 0.1287, 0.1486, 0.4511, 0.06616, 0.6195, 0.7916, 0.01245]): _vg.add([_i], _w, 'REPLACE')
_vg = ob_player_obj.vertex_groups.new(name='Thorax')
for _i, _w in zip([0, 1, 2, 3, 4, 5, 6, 7, 8, 9, 13, 14, 15, 16, 17, 18, 19, 20, 21, 22, 49, 66, 68], [0.08989, 0.671, 0.7906, 0.6813, 0.521, 0.8202, 0.02798, 0.08074, 0.1513, 0.6475, 0.7349, 0.8288, 0.9529, 0.7754, 0.5001, 0.899, 0.05067, 0.05905, 0.121, 0.7848, 0.003033, 0.02659, 0.09243]): _vg.add([_i], _w, 'REPLACE')
_vg = ob_player_obj.vertex_groups.new(name='Neck')
for _i, _w in zip([0, 8, 9, 14, 16, 21, 22, 45, 46, 47, 48, 49, 50, 51, 52], [0.08249, 0.7831, 0.2977, 0.0908, 0.02776, 0.871, 0.1721, 0.9874, 0.9646, 0.9194, 0.9852, 0.967, 0.9127, 0.9976, 0.9782]): _vg.add([_i], _w, 'REPLACE')
_vg = ob_player_obj.vertex_groups.new(name='Head')
for _i, _w in zip([46, 47, 50, 100, 102, 104, 105, 106, 107, 108, 109, 110, 111, 112, 113, 114, 115, 118, 119, 120, 121, 122, 123, 124, 125, 126, 127, 128, 129, 130, 131, 132, 133, 134, 135, 136, 137, 138, 139, 140, 141, 142, 143, 145, 146, 148, 150, 152, 153, 154, 155], [0.01806, 0.07836, 0.08377, 1.0, 1.0, 1.0, 1.0, 1.0, 1.0, 1.0, 1.0, 1.0, 1.0, 1.0, 1.0, 1.0, 1.0, 1.0, 1.0, 1.0, 1.0, 1.0, 1.0, 1.0, 1.0, 1.0, 1.0, 1.0, 1.0, 1.0, 1.0, 1.0, 1.0, 1.0, 1.0, 1.0, 1.0, 1.0, 1.0, 1.0, 1.0, 1.0, 1.0, 1.0, 1.0, 1.0, 1.0, 1.0, 1.0, 1.0, 1.0]): _vg.add([_i], _w, 'REPLACE')
_vg = ob_player_obj.vertex_groups.new(name='Mouth')
_vg.add([101, 103, 116, 117, 144, 147, 149, 151], 1.0, 'REPLACE')
_vg = ob_player_obj.vertex_groups.new(name='UpArm.L')
for _i, _w in zip([0, 1, 2, 3, 5, 8, 9, 13, 14, 16, 22, 29, 31, 32, 65, 66, 67, 68, 69, 70, 71, 72], [0.8276, 0.3059, 0.1622, 0.1733, 0.03129, 0.06542, 0.05331, 0.1008, 0.07978, 0.1746, 0.02979, 0.5178, 0.5266, 0.1264, 0.9726, 0.9561, 1.017, 0.9002, 0.9073, 0.966, 0.127, 0.935]): _vg.add([_i], _w, 'REPLACE')
_vg = ob_player_obj.vertex_groups.new(name='LowArm.L')
for _i, _w in zip([29, 30, 31, 32, 69, 70, 71, 72, 81, 82, 83, 84, 85, 86, 87, 88, 89, 90, 91, 92, 93, 94, 95, 96, 97], [0.4494, 0.977, 0.4695, 0.8727, 0.09215, 0.0149, 0.8711, 0.0563, 1.0, 1.0, 1.0, 1.0, 1.0, 1.0, 1.0, 1.0, 1.0, 1.0, 1.0, 1.0, 1.0, 1.0, 1.0, 1.0, 1.0]): _vg.add([_i], _w, 'REPLACE')
_vg = ob_player_obj.vertex_groups.new(name='Wing.L')
for _i, _w in zip([29, 98, 99], [0.01193, 0.9988, 0.9738]): _vg.add([_i], _w, 'REPLACE')
_vg = ob_player_obj.vertex_groups.new(name='UpArm.R')
_vg = ob_player_obj.vertex_groups.new(name='LowArm.R')
_vg = ob_player_obj.vertex_groups.new(name='Wing.R')
_vg = ob_player_obj.vertex_groups.new(name='Tail')
for _i, _w in zip([10, 11, 12, 19, 23, 24, 53, 54, 55, 56, 57, 58, 59, 60, 61, 62, 63, 64, 99], [0.1819, 0.04691, 1.0, 0.05425, 0.8074, 0.02738, 0.9738, 0.9945, 1.0, 0.9816, 0.9991, 1.0, 0.9941, 0.9997, 1.0, 0.9811, 0.9984, 1.0, 0.02618]): _vg.add([_i], _w, 'REPLACE')
_vg = ob_player_obj.vertex_groups.new(name='UpLeg.L')
for _i, _w in zip([5, 6, 7, 10, 11, 19, 23, 24, 25, 26, 27, 28, 39, 40, 73, 74, 75, 76, 77, 78, 79, 80], [0.05978, 0.1335, 0.1031, 0.6902, 0.1491, 0.05132, 0.1369, 0.008556, 0.9415, 0.9225, 0.9584, 0.9754, 0.01424, 0.03557, 0.2572, 0.477, 0.8733, 0.8355, 0.4738, 0.2119, 0.8851, 0.9339]): _vg.add([_i], _w, 'REPLACE')
_vg = ob_player_obj.vertex_groups.new(name='LowLeg.L')
for _i, _w in zip([33, 34, 35, 36, 37, 38, 39, 40, 73, 74, 75, 76, 77, 78, 79, 80], [0.03818, 0.4855, 0.05369, 0.4892, 0.08036, 0.07182, 0.8656, 0.8175, 0.6833, 0.5097, 0.07843, 0.1288, 0.5176, 0.7442, 0.1007, 0.05408]): _vg.add([_i], _w, 'REPLACE')
_vg = ob_player_obj.vertex_groups.new(name='UpLeg.R')
_vg = ob_player_obj.vertex_groups.new(name='LowLeg.R')
_vg = ob_player_obj.vertex_groups.new(name='Hand.R')
_vg = ob_player_obj.vertex_groups.new(name='Foot.R')
_vg = ob_player_obj.vertex_groups.new(name='IKLeg.R')
_m = ob_player_obj.modifiers.new('Mirror', 'MIRROR')
_m.use_clip = True
_m.merge_threshold = 0.0001
_m = ob_player_obj.modifiers.new('Armature', 'ARMATURE')
_m.object = ob_player
ob_player.location = (0.0, 0.0, 0.0)
ob_player.show_in_front = True

# ---- collection membership
scene.collection.objects.link(ob_unit_obj)
col_studio.objects.link(ob_camera)
col_studio.objects.link(ob_light)
col_player.objects.link(ob_player_obj)
col_player.objects.link(ob_player)
def _layer_coll(name, lc=None):
    lc = lc or bpy.context.view_layer.layer_collection
    for c in lc.children:
        if c.name == name: return c
        r = _layer_coll(name, c)
        if r: return r
_layer_coll('Studio').exclude = True

# ---- scene / render settings (as saved in the file)
scene.camera = ob_camera
scene.frame_start = 0; scene.frame_end = 180; scene.frame_set(0)
scene.render.engine = 'BLENDER_EEVEE_NEXT'
scene.render.resolution_x = 2048
scene.render.resolution_y = 2048
scene.render.film_transparent = True
scene.cycles.sampling_pattern = 'TABULATED_SOBOL'
scene.eevee.taa_samples = 8
scene.eevee.use_taa_reprojection = False
scene.eevee.ray_tracing_options.trace_max_roughness = 0.0
bpy.context.view_layer.update()
